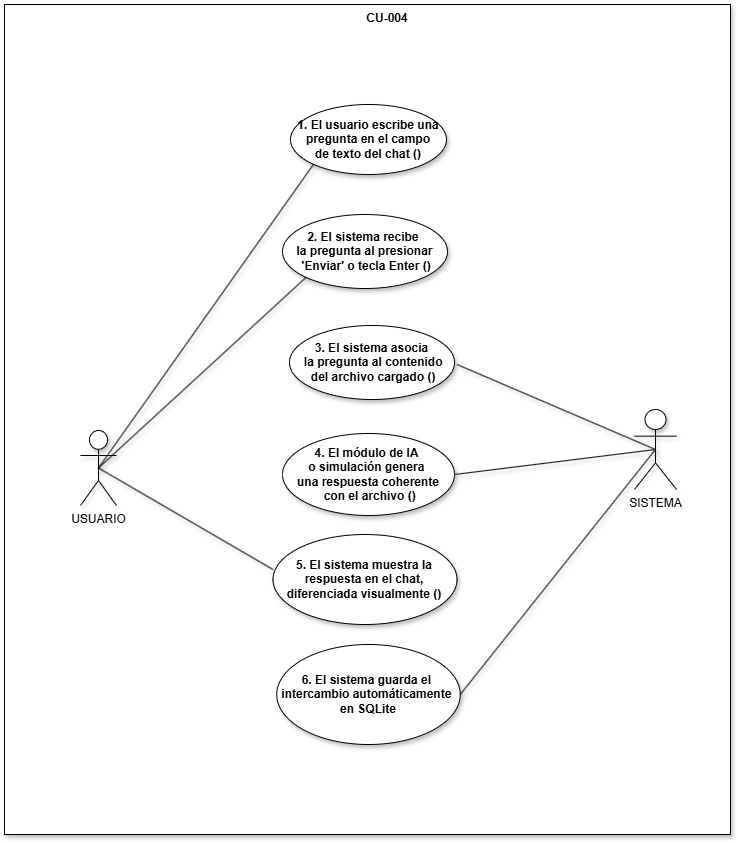

The diagram above was exported from draw.io. Its source (the exported page's mxGraphModel, read from the mxfile embedded in the PNG):
<mxGraphModel dx="1010" dy="564" grid="1" gridSize="10" guides="1" tooltips="1" connect="1" arrows="1" fold="1" page="1" pageScale="1" pageWidth="827" pageHeight="1169" math="0" shadow="0">
  <root>
    <mxCell id="0" />
    <mxCell id="1" parent="0" />
    <mxCell id="cNUeQh9_sQlpXyq5BrY0-2" parent="1" style="shape=rect;html=1;verticalAlign=top;fontStyle=1;whiteSpace=wrap;align=center;shadow=1;" value="&lt;blockquote style=&quot;margin: 0 0 0 40px; border: none; padding: 0px;&quot;&gt;CU-004&lt;/blockquote&gt;" vertex="1">
      <mxGeometry height="830" width="726" x="64" y="20" as="geometry" />
    </mxCell>
    <mxCell id="sngcjGBeuRovz6IJnzby-2" parent="1" style="shape=umlActor;verticalLabelPosition=bottom;verticalAlign=top;html=1;outlineConnect=0;shadow=1;" value="USUARIO" vertex="1">
      <mxGeometry height="75" width="36" x="140" y="446.0017959872159" as="geometry" />
    </mxCell>
    <mxCell id="sngcjGBeuRovz6IJnzby-3" parent="1" style="shape=umlActor;verticalLabelPosition=bottom;verticalAlign=top;html=1;outlineConnect=0;shadow=1;" value="SISTEMA" vertex="1">
      <mxGeometry height="80" width="42" x="694" y="425.0017959872159" as="geometry" />
    </mxCell>
    <mxCell id="sngcjGBeuRovz6IJnzby-4" parent="1" style="ellipse;whiteSpace=wrap;html=1;shadow=1;align=center;" value="&lt;div style=&quot;&quot;&gt;&lt;span style=&quot;text-wrap-mode: nowrap;&quot;&gt;&lt;b&gt;1. El usuario escribe una&lt;/b&gt;&lt;/span&gt;&lt;/div&gt;&lt;div style=&quot;&quot;&gt;&lt;span style=&quot;text-wrap-mode: nowrap;&quot;&gt;&lt;b&gt;&amp;nbsp;pregunta en el campo&amp;nbsp;&lt;/b&gt;&lt;/span&gt;&lt;/div&gt;&lt;div style=&quot;&quot;&gt;&lt;span style=&quot;text-wrap-mode: nowrap;&quot;&gt;&lt;b&gt;de texto del chat ()&lt;/b&gt;&lt;/span&gt;&lt;/div&gt;" vertex="1">
      <mxGeometry height="70" width="156" x="350" y="120" as="geometry" />
    </mxCell>
    <mxCell id="sngcjGBeuRovz6IJnzby-5" parent="1" style="ellipse;whiteSpace=wrap;html=1;shadow=1;align=center;" value="&lt;div style=&quot;&quot;&gt;&lt;span style=&quot;text-wrap-mode: nowrap;&quot;&gt;&lt;b&gt;3. El sistema asocia&lt;/b&gt;&lt;/span&gt;&lt;/div&gt;&lt;div style=&quot;&quot;&gt;&lt;span style=&quot;text-wrap-mode: nowrap;&quot;&gt;&lt;b&gt;&amp;nbsp;la pregunta al contenido&lt;/b&gt;&lt;/span&gt;&lt;/div&gt;&lt;div style=&quot;&quot;&gt;&lt;span style=&quot;text-wrap-mode: nowrap;&quot;&gt;&lt;b&gt;&amp;nbsp;del archivo cargado ()&lt;/b&gt;&lt;/span&gt;&lt;/div&gt;" vertex="1">
      <mxGeometry height="74" width="165" x="349" y="341" as="geometry" />
    </mxCell>
    <mxCell id="sngcjGBeuRovz6IJnzby-7" parent="1" style="ellipse;whiteSpace=wrap;html=1;shadow=1;align=center;" value="&lt;div style=&quot;&quot;&gt;&lt;span style=&quot;text-wrap-mode: nowrap;&quot;&gt;&lt;b&gt;4. El módulo de IA&amp;nbsp;&lt;/b&gt;&lt;/span&gt;&lt;/div&gt;&lt;div style=&quot;&quot;&gt;&lt;span style=&quot;text-wrap-mode: nowrap;&quot;&gt;&lt;b&gt;o simulación genera&amp;nbsp;&lt;/b&gt;&lt;/span&gt;&lt;/div&gt;&lt;div style=&quot;&quot;&gt;&lt;span style=&quot;text-wrap-mode: nowrap;&quot;&gt;&lt;b&gt;una respuesta coherente&lt;/b&gt;&lt;/span&gt;&lt;/div&gt;&lt;div style=&quot;&quot;&gt;&lt;span style=&quot;text-wrap-mode: nowrap;&quot;&gt;&lt;b&gt;&amp;nbsp;con el archivo ()&lt;/b&gt;&lt;/span&gt;&lt;/div&gt;" vertex="1">
      <mxGeometry height="82" width="172" x="342" y="449.0017959872159" as="geometry" />
    </mxCell>
    <mxCell id="sngcjGBeuRovz6IJnzby-9" parent="1" style="ellipse;whiteSpace=wrap;html=1;shadow=1;align=center;" value="&lt;div style=&quot;&quot;&gt;&lt;font face=&quot;Arial, sans-serif&quot;&gt;&lt;span style=&quot;text-wrap-mode: nowrap;&quot;&gt;&lt;b&gt;5. El sistema muestra la&lt;/b&gt;&lt;/span&gt;&lt;/font&gt;&lt;/div&gt;&lt;div style=&quot;&quot;&gt;&lt;font face=&quot;Arial, sans-serif&quot;&gt;&lt;span style=&quot;text-wrap-mode: nowrap;&quot;&gt;&lt;b&gt;&amp;nbsp;respuesta en el chat,&amp;nbsp;&lt;/b&gt;&lt;/span&gt;&lt;/font&gt;&lt;/div&gt;&lt;div style=&quot;&quot;&gt;&lt;font face=&quot;Arial, sans-serif&quot;&gt;&lt;span style=&quot;text-wrap-mode: nowrap;&quot;&gt;&lt;b&gt;diferenciada visualmente ()&lt;/b&gt;&lt;/span&gt;&lt;/font&gt;&lt;/div&gt;" vertex="1">
      <mxGeometry height="90" width="184" x="332.5" y="550" as="geometry" />
    </mxCell>
    <mxCell id="sngcjGBeuRovz6IJnzby-10" edge="1" parent="1" source="sngcjGBeuRovz6IJnzby-2" style="edgeStyle=none;html=1;endArrow=none;verticalAlign=bottom;rounded=0;shadow=1;entryX=0;entryY=1;entryDx=0;entryDy=0;exitX=0.5;exitY=0.5;exitDx=0;exitDy=0;exitPerimeter=0;" target="sngcjGBeuRovz6IJnzby-4" value="">
      <mxGeometry relative="1" width="160" as="geometry">
        <mxPoint x="176" y="490.0017959872159" as="sourcePoint" />
        <mxPoint x="336" y="490.0017959872159" as="targetPoint" />
      </mxGeometry>
    </mxCell>
    <mxCell id="0dkK8vodhoYnp1iNa_dV-1" parent="1" style="ellipse;whiteSpace=wrap;html=1;shadow=1;align=center;" value="&lt;div style=&quot;&quot;&gt;&lt;span style=&quot;text-wrap-mode: nowrap;&quot;&gt;&lt;b&gt;6. El sistema guarda el&amp;nbsp;&lt;/b&gt;&lt;/span&gt;&lt;/div&gt;&lt;div style=&quot;&quot;&gt;&lt;span style=&quot;text-wrap-mode: nowrap;&quot;&gt;&lt;b&gt;intercambio automáticamente&amp;nbsp;&lt;/b&gt;&lt;/span&gt;&lt;/div&gt;&lt;div style=&quot;&quot;&gt;&lt;span style=&quot;text-wrap-mode: nowrap;&quot;&gt;&lt;b&gt;en SQLite&lt;/b&gt;&lt;/span&gt;&lt;/div&gt;" vertex="1">
      <mxGeometry height="100" width="183.5" x="336.25" y="660" as="geometry" />
    </mxCell>
    <mxCell id="0dkK8vodhoYnp1iNa_dV-2" parent="1" style="ellipse;whiteSpace=wrap;html=1;shadow=1;align=center;" value="&lt;div style=&quot;&quot;&gt;&lt;span style=&quot;text-wrap-mode: nowrap;&quot;&gt;&lt;b&gt;2. El sistema recibe&amp;nbsp;&lt;/b&gt;&lt;/span&gt;&lt;/div&gt;&lt;div style=&quot;&quot;&gt;&lt;span style=&quot;text-wrap-mode: nowrap;&quot;&gt;&lt;b&gt;la pregunta al presionar&lt;/b&gt;&lt;/span&gt;&lt;/div&gt;&lt;div style=&quot;&quot;&gt;&lt;span style=&quot;text-wrap-mode: nowrap;&quot;&gt;&lt;b&gt;&amp;nbsp;'Enviar' o tecla Enter ()&lt;/b&gt;&lt;/span&gt;&lt;/div&gt;" vertex="1">
      <mxGeometry height="74" width="165" x="342" y="230" as="geometry" />
    </mxCell>
    <mxCell id="vrULJ6rfndidY7MF9nOB-1" edge="1" parent="1" source="sngcjGBeuRovz6IJnzby-2" style="edgeStyle=none;html=1;endArrow=none;verticalAlign=bottom;rounded=0;shadow=1;entryX=0;entryY=1;entryDx=0;entryDy=0;exitX=0.5;exitY=0.5;exitDx=0;exitDy=0;exitPerimeter=0;" target="0dkK8vodhoYnp1iNa_dV-2" value="">
      <mxGeometry relative="1" width="160" as="geometry">
        <mxPoint x="180" y="500" as="sourcePoint" />
        <mxPoint x="867" y="195" as="targetPoint" />
      </mxGeometry>
    </mxCell>
    <mxCell id="vrULJ6rfndidY7MF9nOB-2" edge="1" parent="1" source="sngcjGBeuRovz6IJnzby-3" style="edgeStyle=none;html=1;endArrow=none;verticalAlign=bottom;rounded=0;shadow=1;entryX=1;entryY=0.5;entryDx=0;entryDy=0;exitX=0.5;exitY=0.5;exitDx=0;exitDy=0;exitPerimeter=0;" value="">
      <mxGeometry relative="1" width="160" as="geometry">
        <mxPoint x="670" y="440" as="sourcePoint" />
        <mxPoint x="516.5" y="380" as="targetPoint" />
      </mxGeometry>
    </mxCell>
    <mxCell id="vrULJ6rfndidY7MF9nOB-3" edge="1" parent="1" source="sngcjGBeuRovz6IJnzby-3" style="edgeStyle=none;html=1;endArrow=none;verticalAlign=bottom;rounded=0;shadow=1;entryX=1;entryY=0.5;entryDx=0;entryDy=0;exitX=0.5;exitY=0.5;exitDx=0;exitDy=0;exitPerimeter=0;" value="">
      <mxGeometry relative="1" width="160" as="geometry">
        <mxPoint x="668" y="450" as="sourcePoint" />
        <mxPoint x="514" y="490" as="targetPoint" />
      </mxGeometry>
    </mxCell>
    <mxCell id="vrULJ6rfndidY7MF9nOB-4" edge="1" parent="1" style="edgeStyle=none;html=1;endArrow=none;verticalAlign=bottom;rounded=0;shadow=1;entryX=0.5;entryY=0.5;entryDx=0;entryDy=0;entryPerimeter=0;" target="sngcjGBeuRovz6IJnzby-2" value="">
      <mxGeometry relative="1" width="160" as="geometry">
        <mxPoint x="332.5" y="585" as="sourcePoint" />
        <mxPoint x="190" y="510" as="targetPoint" />
      </mxGeometry>
    </mxCell>
    <mxCell id="vrULJ6rfndidY7MF9nOB-5" edge="1" parent="1" source="sngcjGBeuRovz6IJnzby-3" style="edgeStyle=none;html=1;endArrow=none;verticalAlign=bottom;rounded=0;shadow=1;entryX=1;entryY=0.5;entryDx=0;entryDy=0;exitX=0.5;exitY=0.5;exitDx=0;exitDy=0;exitPerimeter=0;" target="0dkK8vodhoYnp1iNa_dV-1" value="">
      <mxGeometry relative="1" width="160" as="geometry">
        <mxPoint x="670" y="500" as="sourcePoint" />
        <mxPoint x="650" y="665" as="targetPoint" />
      </mxGeometry>
    </mxCell>
  </root>
</mxGraphModel>